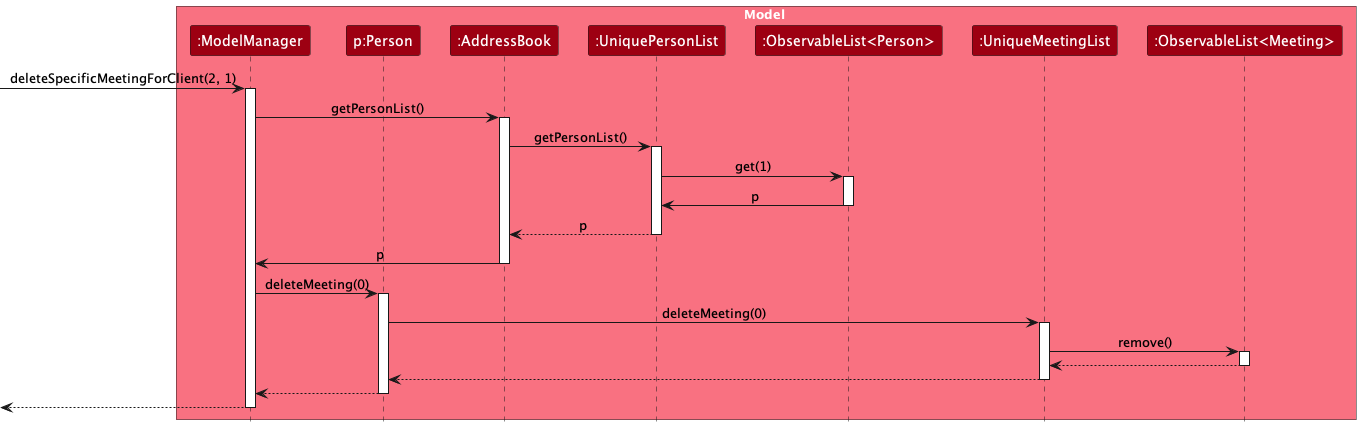

The diagram above was rendered by PlantUML. Its source (embedded in the PNG):
@startuml
!include style.puml
skinparam ArrowFontStyle plain



box Model MODEL_COLOR_T1
participant ":ModelManager" as ModelManager MODEL_COLOR
participant "p:Person" as Person MODEL_COLOR

participant ":AddressBook" as AddressBook MODEL_COLOR
participant ":UniquePersonList" as UniquePersonList MODEL_COLOR
participant ":ObservableList<Person>" as ObservableListPerson MODEL_COLOR
participant ":UniqueMeetingList" as UniqueMeetingList MODEL_COLOR
participant ":ObservableList<Meeting>" as ObservableListMeeting MODEL_COLOR
end box

[-> ModelManager : deleteSpecificMeetingForClient(2, 1)
activate ModelManager

ModelManager -> AddressBook: getPersonList()
activate AddressBook

AddressBook -> UniquePersonList : getPersonList()
activate UniquePersonList

UniquePersonList -> ObservableListPerson : get(1)
activate ObservableListPerson

ObservableListPerson -> UniquePersonList : p
deactivate ObservableListPerson

UniquePersonList --> AddressBook : p
deactivate UniquePersonList

AddressBook -> ModelManager : p
deactivate AddressBook

ModelManager -> Person : deleteMeeting(0)
activate Person

Person -> UniqueMeetingList : deleteMeeting(0)
activate UniqueMeetingList

UniqueMeetingList -> ObservableListMeeting : remove()
activate ObservableListMeeting

ObservableListMeeting --> UniqueMeetingList
deactivate ObservableListMeeting

UniqueMeetingList --> Person
deactivate UniqueMeetingList

Person --> ModelManager
deactivate Person

[<-- ModelManager : 
deactivate ModelManager
@enduml